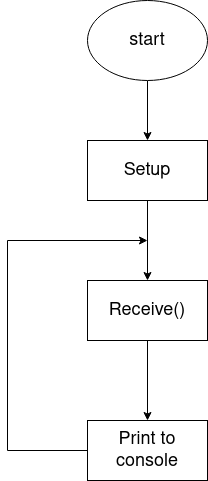

The diagram above was exported from draw.io. Its source (the exported page's mxGraphModel, read from the mxfile embedded in the PNG):
<mxGraphModel dx="2744" dy="1441" grid="1" gridSize="10" guides="1" tooltips="1" connect="1" arrows="1" fold="1" page="1" pageScale="1" pageWidth="850" pageHeight="1100" math="0" shadow="0">
  <root>
    <mxCell id="0" />
    <mxCell id="1" parent="0" />
    <mxCell id="6WBUKXdl5eg4pS_Ojcih-1" value="" style="edgeStyle=orthogonalEdgeStyle;rounded=0;orthogonalLoop=1;jettySize=auto;html=1;fontSize=18;" parent="1" source="6WBUKXdl5eg4pS_Ojcih-2" target="6WBUKXdl5eg4pS_Ojcih-4" edge="1">
      <mxGeometry relative="1" as="geometry" />
    </mxCell>
    <mxCell id="6WBUKXdl5eg4pS_Ojcih-2" value="&lt;font style=&quot;font-size: 18px&quot;&gt;start&lt;/font&gt;" style="ellipse;whiteSpace=wrap;html=1;" parent="1" vertex="1">
      <mxGeometry x="200" y="120" width="120" height="80" as="geometry" />
    </mxCell>
    <mxCell id="6WBUKXdl5eg4pS_Ojcih-6" value="" style="edgeStyle=orthogonalEdgeStyle;rounded=0;orthogonalLoop=1;jettySize=auto;html=1;" parent="1" source="6WBUKXdl5eg4pS_Ojcih-4" target="6WBUKXdl5eg4pS_Ojcih-5" edge="1">
      <mxGeometry relative="1" as="geometry" />
    </mxCell>
    <mxCell id="6WBUKXdl5eg4pS_Ojcih-4" value="Setup" style="rounded=0;whiteSpace=wrap;html=1;fontSize=18;" parent="1" vertex="1">
      <mxGeometry x="200" y="260" width="120" height="60" as="geometry" />
    </mxCell>
    <mxCell id="6WBUKXdl5eg4pS_Ojcih-8" value="" style="edgeStyle=orthogonalEdgeStyle;rounded=0;orthogonalLoop=1;jettySize=auto;html=1;" parent="1" source="6WBUKXdl5eg4pS_Ojcih-5" target="6WBUKXdl5eg4pS_Ojcih-7" edge="1">
      <mxGeometry relative="1" as="geometry" />
    </mxCell>
    <mxCell id="6WBUKXdl5eg4pS_Ojcih-5" value="Receive()" style="rounded=0;whiteSpace=wrap;html=1;fontSize=18;" parent="1" vertex="1">
      <mxGeometry x="200" y="400" width="120" height="60" as="geometry" />
    </mxCell>
    <mxCell id="6WBUKXdl5eg4pS_Ojcih-10" value="" style="edgeStyle=orthogonalEdgeStyle;rounded=0;orthogonalLoop=1;jettySize=auto;html=1;" parent="1" source="6WBUKXdl5eg4pS_Ojcih-7" edge="1">
      <mxGeometry relative="1" as="geometry">
        <mxPoint x="260" y="360" as="targetPoint" />
        <Array as="points">
          <mxPoint x="120" y="570" />
          <mxPoint x="120" y="360" />
        </Array>
      </mxGeometry>
    </mxCell>
    <mxCell id="6WBUKXdl5eg4pS_Ojcih-7" value="Print to console" style="rounded=0;whiteSpace=wrap;html=1;fontSize=18;" parent="1" vertex="1">
      <mxGeometry x="200" y="540" width="120" height="60" as="geometry" />
    </mxCell>
  </root>
</mxGraphModel>